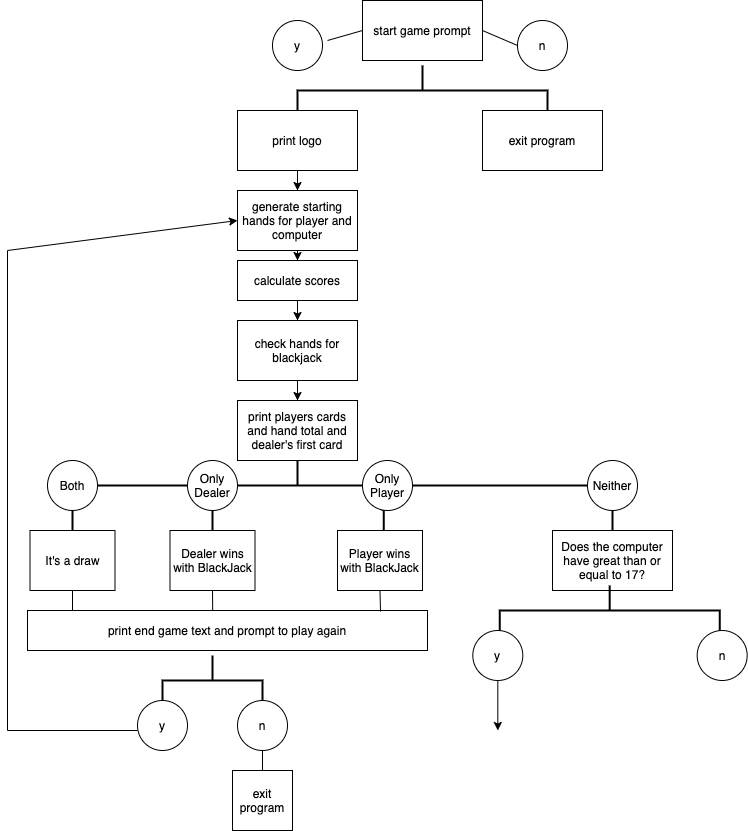

The diagram above was exported from draw.io. Its source (the exported page's mxGraphModel, read from the mxfile embedded in the PNG):
<mxGraphModel dx="1426" dy="769" grid="1" gridSize="10" guides="1" tooltips="1" connect="1" arrows="1" fold="1" page="1" pageScale="1" pageWidth="850" pageHeight="1100" math="0" shadow="0">
  <root>
    <mxCell id="0" />
    <mxCell id="1" parent="0" />
    <mxCell id="I3Z8RAvU4UbxL9b1CgAJ-1" value="start game prompt&lt;br&gt;" style="rounded=0;whiteSpace=wrap;html=1;" vertex="1" parent="1">
      <mxGeometry x="365" y="10" width="120" height="60" as="geometry" />
    </mxCell>
    <mxCell id="I3Z8RAvU4UbxL9b1CgAJ-2" value="" style="strokeWidth=2;html=1;shape=mxgraph.flowchart.annotation_2;align=left;labelPosition=right;pointerEvents=1;rotation=90;" vertex="1" parent="1">
      <mxGeometry x="400" y="-25" width="50" height="250" as="geometry" />
    </mxCell>
    <mxCell id="I3Z8RAvU4UbxL9b1CgAJ-57" style="edgeStyle=orthogonalEdgeStyle;rounded=0;orthogonalLoop=1;jettySize=auto;html=1;" edge="1" parent="1" source="I3Z8RAvU4UbxL9b1CgAJ-5" target="I3Z8RAvU4UbxL9b1CgAJ-8">
      <mxGeometry relative="1" as="geometry" />
    </mxCell>
    <mxCell id="I3Z8RAvU4UbxL9b1CgAJ-5" value="print logo" style="rounded=0;whiteSpace=wrap;html=1;" vertex="1" parent="1">
      <mxGeometry x="240" y="120" width="120" height="60" as="geometry" />
    </mxCell>
    <mxCell id="I3Z8RAvU4UbxL9b1CgAJ-6" value="exit program" style="rounded=0;whiteSpace=wrap;html=1;" vertex="1" parent="1">
      <mxGeometry x="485" y="120" width="120" height="60" as="geometry" />
    </mxCell>
    <mxCell id="I3Z8RAvU4UbxL9b1CgAJ-7" value="" style="endArrow=none;html=1;entryX=0.5;entryY=1;entryDx=0;entryDy=0;" edge="1" parent="1" target="I3Z8RAvU4UbxL9b1CgAJ-5">
      <mxGeometry width="50" height="50" relative="1" as="geometry">
        <mxPoint x="300" y="230" as="sourcePoint" />
        <mxPoint x="450" y="360" as="targetPoint" />
      </mxGeometry>
    </mxCell>
    <mxCell id="I3Z8RAvU4UbxL9b1CgAJ-56" style="edgeStyle=orthogonalEdgeStyle;rounded=0;orthogonalLoop=1;jettySize=auto;html=1;" edge="1" parent="1" source="I3Z8RAvU4UbxL9b1CgAJ-8" target="I3Z8RAvU4UbxL9b1CgAJ-52">
      <mxGeometry relative="1" as="geometry" />
    </mxCell>
    <mxCell id="I3Z8RAvU4UbxL9b1CgAJ-8" value="generate starting hands for player and computer" style="rounded=0;whiteSpace=wrap;html=1;" vertex="1" parent="1">
      <mxGeometry x="240" y="200" width="120" height="60" as="geometry" />
    </mxCell>
    <mxCell id="I3Z8RAvU4UbxL9b1CgAJ-10" value="print players cards and hand total and dealer's first card" style="rounded=0;whiteSpace=wrap;html=1;" vertex="1" parent="1">
      <mxGeometry x="240" y="410" width="120" height="60" as="geometry" />
    </mxCell>
    <mxCell id="I3Z8RAvU4UbxL9b1CgAJ-11" value="" style="strokeWidth=2;html=1;shape=mxgraph.flowchart.annotation_2;align=left;labelPosition=right;pointerEvents=1;rotation=90;" vertex="1" parent="1">
      <mxGeometry x="275" y="410" width="50" height="170" as="geometry" />
    </mxCell>
    <mxCell id="I3Z8RAvU4UbxL9b1CgAJ-54" style="edgeStyle=orthogonalEdgeStyle;rounded=0;orthogonalLoop=1;jettySize=auto;html=1;" edge="1" parent="1" source="I3Z8RAvU4UbxL9b1CgAJ-12" target="I3Z8RAvU4UbxL9b1CgAJ-10">
      <mxGeometry relative="1" as="geometry" />
    </mxCell>
    <mxCell id="I3Z8RAvU4UbxL9b1CgAJ-12" value="check hands for blackjack" style="rounded=0;whiteSpace=wrap;html=1;" vertex="1" parent="1">
      <mxGeometry x="240" y="330" width="120" height="60" as="geometry" />
    </mxCell>
    <mxCell id="I3Z8RAvU4UbxL9b1CgAJ-14" value="" style="strokeWidth=2;html=1;shape=mxgraph.flowchart.annotation_1;align=left;pointerEvents=1;rotation=90;" vertex="1" parent="1">
      <mxGeometry x="120" y="450" width="50" height="140" as="geometry" />
    </mxCell>
    <mxCell id="I3Z8RAvU4UbxL9b1CgAJ-16" value="" style="strokeWidth=2;html=1;shape=mxgraph.flowchart.annotation_1;align=left;pointerEvents=1;rotation=90;" vertex="1" parent="1">
      <mxGeometry x="475.63" y="405.63" width="50" height="228.75" as="geometry" />
    </mxCell>
    <mxCell id="I3Z8RAvU4UbxL9b1CgAJ-24" value="y" style="ellipse;whiteSpace=wrap;html=1;" vertex="1" parent="1">
      <mxGeometry x="275" y="30" width="50" height="50" as="geometry" />
    </mxCell>
    <mxCell id="I3Z8RAvU4UbxL9b1CgAJ-25" value="n" style="ellipse;whiteSpace=wrap;html=1;" vertex="1" parent="1">
      <mxGeometry x="520" y="30" width="50" height="50" as="geometry" />
    </mxCell>
    <mxCell id="I3Z8RAvU4UbxL9b1CgAJ-29" value="Both" style="ellipse;whiteSpace=wrap;html=1;" vertex="1" parent="1">
      <mxGeometry x="50" y="470" width="50" height="50" as="geometry" />
    </mxCell>
    <mxCell id="I3Z8RAvU4UbxL9b1CgAJ-30" value="Only Dealer" style="ellipse;whiteSpace=wrap;html=1;" vertex="1" parent="1">
      <mxGeometry x="190" y="470" width="50" height="50" as="geometry" />
    </mxCell>
    <mxCell id="I3Z8RAvU4UbxL9b1CgAJ-31" value="Only Player" style="ellipse;whiteSpace=wrap;html=1;" vertex="1" parent="1">
      <mxGeometry x="365" y="470" width="50" height="50" as="geometry" />
    </mxCell>
    <mxCell id="I3Z8RAvU4UbxL9b1CgAJ-32" value="Neither" style="ellipse;whiteSpace=wrap;html=1;" vertex="1" parent="1">
      <mxGeometry x="590" y="470" width="50" height="50" as="geometry" />
    </mxCell>
    <mxCell id="I3Z8RAvU4UbxL9b1CgAJ-33" value="It's a draw" style="rounded=0;whiteSpace=wrap;html=1;" vertex="1" parent="1">
      <mxGeometry x="32.5" y="540" width="85" height="60" as="geometry" />
    </mxCell>
    <mxCell id="I3Z8RAvU4UbxL9b1CgAJ-34" value="Dealer wins with BlackJack" style="rounded=0;whiteSpace=wrap;html=1;" vertex="1" parent="1">
      <mxGeometry x="172.5" y="540" width="85" height="60" as="geometry" />
    </mxCell>
    <mxCell id="I3Z8RAvU4UbxL9b1CgAJ-35" value="Player wins with BlackJack" style="rounded=0;whiteSpace=wrap;html=1;" vertex="1" parent="1">
      <mxGeometry x="340" y="540" width="85" height="60" as="geometry" />
    </mxCell>
    <mxCell id="I3Z8RAvU4UbxL9b1CgAJ-37" value="" style="endArrow=none;html=1;entryX=0;entryY=0.5;entryDx=0;entryDy=0;" edge="1" parent="1" target="I3Z8RAvU4UbxL9b1CgAJ-1">
      <mxGeometry width="50" height="50" relative="1" as="geometry">
        <mxPoint x="330" y="50" as="sourcePoint" />
        <mxPoint x="410" y="40" as="targetPoint" />
      </mxGeometry>
    </mxCell>
    <mxCell id="I3Z8RAvU4UbxL9b1CgAJ-38" value="" style="endArrow=none;html=1;entryX=0;entryY=0.5;entryDx=0;entryDy=0;exitX=1;exitY=0.5;exitDx=0;exitDy=0;" edge="1" parent="1" source="I3Z8RAvU4UbxL9b1CgAJ-1" target="I3Z8RAvU4UbxL9b1CgAJ-25">
      <mxGeometry width="50" height="50" relative="1" as="geometry">
        <mxPoint x="500" y="40" as="sourcePoint" />
        <mxPoint x="535" y="30" as="targetPoint" />
      </mxGeometry>
    </mxCell>
    <mxCell id="I3Z8RAvU4UbxL9b1CgAJ-39" value="print end game text and prompt to play again" style="rounded=0;whiteSpace=wrap;html=1;" vertex="1" parent="1">
      <mxGeometry x="30" y="620" width="400" height="40" as="geometry" />
    </mxCell>
    <mxCell id="I3Z8RAvU4UbxL9b1CgAJ-40" value="" style="endArrow=none;html=1;exitX=0.5;exitY=1;exitDx=0;exitDy=0;" edge="1" parent="1" source="I3Z8RAvU4UbxL9b1CgAJ-33">
      <mxGeometry width="50" height="50" relative="1" as="geometry">
        <mxPoint x="400" y="390" as="sourcePoint" />
        <mxPoint x="75" y="620" as="targetPoint" />
      </mxGeometry>
    </mxCell>
    <mxCell id="I3Z8RAvU4UbxL9b1CgAJ-41" value="" style="endArrow=none;html=1;exitX=0.5;exitY=1;exitDx=0;exitDy=0;entryX=0.463;entryY=0;entryDx=0;entryDy=0;entryPerimeter=0;" edge="1" parent="1" source="I3Z8RAvU4UbxL9b1CgAJ-34" target="I3Z8RAvU4UbxL9b1CgAJ-39">
      <mxGeometry width="50" height="50" relative="1" as="geometry">
        <mxPoint x="210" y="610" as="sourcePoint" />
        <mxPoint x="210" y="620" as="targetPoint" />
      </mxGeometry>
    </mxCell>
    <mxCell id="I3Z8RAvU4UbxL9b1CgAJ-42" value="" style="endArrow=none;html=1;exitX=0.5;exitY=1;exitDx=0;exitDy=0;" edge="1" parent="1" source="I3Z8RAvU4UbxL9b1CgAJ-35">
      <mxGeometry width="50" height="50" relative="1" as="geometry">
        <mxPoint x="380" y="610" as="sourcePoint" />
        <mxPoint x="383" y="621" as="targetPoint" />
      </mxGeometry>
    </mxCell>
    <mxCell id="I3Z8RAvU4UbxL9b1CgAJ-43" value="" style="strokeWidth=2;html=1;shape=mxgraph.flowchart.annotation_2;align=left;labelPosition=right;pointerEvents=1;rotation=90;" vertex="1" parent="1">
      <mxGeometry x="190" y="640" width="50" height="100" as="geometry" />
    </mxCell>
    <mxCell id="I3Z8RAvU4UbxL9b1CgAJ-44" value="y" style="ellipse;whiteSpace=wrap;html=1;" vertex="1" parent="1">
      <mxGeometry x="140" y="710" width="50" height="50" as="geometry" />
    </mxCell>
    <mxCell id="I3Z8RAvU4UbxL9b1CgAJ-45" value="n" style="ellipse;whiteSpace=wrap;html=1;" vertex="1" parent="1">
      <mxGeometry x="240" y="710" width="50" height="50" as="geometry" />
    </mxCell>
    <mxCell id="I3Z8RAvU4UbxL9b1CgAJ-46" value="exit program" style="rounded=0;whiteSpace=wrap;html=1;" vertex="1" parent="1">
      <mxGeometry x="235" y="780" width="60" height="60" as="geometry" />
    </mxCell>
    <mxCell id="I3Z8RAvU4UbxL9b1CgAJ-47" value="" style="endArrow=none;html=1;exitX=0.5;exitY=1;exitDx=0;exitDy=0;" edge="1" parent="1" source="I3Z8RAvU4UbxL9b1CgAJ-45">
      <mxGeometry width="50" height="50" relative="1" as="geometry">
        <mxPoint x="270" y="770" as="sourcePoint" />
        <mxPoint x="265" y="780" as="targetPoint" />
      </mxGeometry>
    </mxCell>
    <mxCell id="I3Z8RAvU4UbxL9b1CgAJ-48" value="" style="endArrow=none;html=1;" edge="1" parent="1">
      <mxGeometry width="50" height="50" relative="1" as="geometry">
        <mxPoint x="140" y="740" as="sourcePoint" />
        <mxPoint x="10" y="740" as="targetPoint" />
      </mxGeometry>
    </mxCell>
    <mxCell id="I3Z8RAvU4UbxL9b1CgAJ-50" value="" style="endArrow=none;html=1;" edge="1" parent="1">
      <mxGeometry width="50" height="50" relative="1" as="geometry">
        <mxPoint x="10" y="740" as="sourcePoint" />
        <mxPoint x="10" y="260" as="targetPoint" />
      </mxGeometry>
    </mxCell>
    <mxCell id="I3Z8RAvU4UbxL9b1CgAJ-51" value="" style="endArrow=classic;html=1;entryX=0;entryY=0.5;entryDx=0;entryDy=0;" edge="1" parent="1" target="I3Z8RAvU4UbxL9b1CgAJ-8">
      <mxGeometry width="50" height="50" relative="1" as="geometry">
        <mxPoint x="10" y="260" as="sourcePoint" />
        <mxPoint x="450" y="320" as="targetPoint" />
      </mxGeometry>
    </mxCell>
    <mxCell id="I3Z8RAvU4UbxL9b1CgAJ-55" style="edgeStyle=orthogonalEdgeStyle;rounded=0;orthogonalLoop=1;jettySize=auto;html=1;entryX=0.5;entryY=0;entryDx=0;entryDy=0;" edge="1" parent="1" source="I3Z8RAvU4UbxL9b1CgAJ-52" target="I3Z8RAvU4UbxL9b1CgAJ-12">
      <mxGeometry relative="1" as="geometry" />
    </mxCell>
    <mxCell id="I3Z8RAvU4UbxL9b1CgAJ-52" value="calculate scores" style="rounded=0;whiteSpace=wrap;html=1;" vertex="1" parent="1">
      <mxGeometry x="240" y="270" width="120" height="40" as="geometry" />
    </mxCell>
    <mxCell id="I3Z8RAvU4UbxL9b1CgAJ-67" value="Does the computer have great than or equal to 17?" style="rounded=0;whiteSpace=wrap;html=1;" vertex="1" parent="1">
      <mxGeometry x="555" y="540" width="120" height="60" as="geometry" />
    </mxCell>
    <mxCell id="I3Z8RAvU4UbxL9b1CgAJ-68" value="" style="strokeWidth=2;html=1;shape=mxgraph.flowchart.annotation_2;align=left;labelPosition=right;pointerEvents=1;rotation=90;" vertex="1" parent="1">
      <mxGeometry x="587.18" y="510" width="50" height="220" as="geometry" />
    </mxCell>
    <mxCell id="I3Z8RAvU4UbxL9b1CgAJ-69" style="edgeStyle=orthogonalEdgeStyle;rounded=0;orthogonalLoop=1;jettySize=auto;html=1;" edge="1" parent="1" source="I3Z8RAvU4UbxL9b1CgAJ-70">
      <mxGeometry relative="1" as="geometry">
        <mxPoint x="500.3100000000001" y="740" as="targetPoint" />
      </mxGeometry>
    </mxCell>
    <mxCell id="I3Z8RAvU4UbxL9b1CgAJ-70" value="y" style="ellipse;whiteSpace=wrap;html=1;" vertex="1" parent="1">
      <mxGeometry x="475.31" y="640" width="50" height="50" as="geometry" />
    </mxCell>
    <mxCell id="I3Z8RAvU4UbxL9b1CgAJ-71" value="n" style="ellipse;whiteSpace=wrap;html=1;" vertex="1" parent="1">
      <mxGeometry x="699.68" y="640" width="50" height="50" as="geometry" />
    </mxCell>
  </root>
</mxGraphModel>